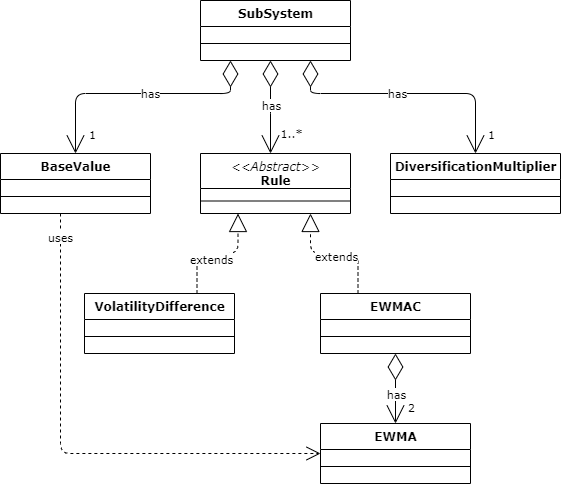

The diagram above was exported from draw.io. Its source (the exported page's mxGraphModel, read from the mxfile embedded in the PNG):
<mxGraphModel dx="1182" dy="1849" grid="1" gridSize="10" guides="1" tooltips="1" connect="1" arrows="1" fold="1" page="1" pageScale="1" pageWidth="827" pageHeight="1169" math="0" shadow="0">
  <root>
    <mxCell id="EOPvpxEu_6o4XmBUgGok-0" />
    <mxCell id="EOPvpxEu_6o4XmBUgGok-1" parent="EOPvpxEu_6o4XmBUgGok-0" />
    <mxCell id="EOPvpxEu_6o4XmBUgGok-2" style="edgeStyle=elbowEdgeStyle;rounded=1;html=1;labelBackgroundColor=none;startArrow=diamondThin;startFill=0;startSize=24;endArrow=open;endFill=0;endSize=16;fontFamily=Verdana;fontSize=12;elbow=vertical;" parent="EOPvpxEu_6o4XmBUgGok-1" source="EOPvpxEu_6o4XmBUgGok-40" target="EOPvpxEu_6o4XmBUgGok-24" edge="1">
      <mxGeometry relative="1" as="geometry">
        <mxPoint x="300" y="-183" as="targetPoint" />
        <Array as="points">
          <mxPoint x="450" y="-1047" />
          <mxPoint x="560" y="-819" />
        </Array>
      </mxGeometry>
    </mxCell>
    <mxCell id="EOPvpxEu_6o4XmBUgGok-3" value="1..*" style="text;html=1;resizable=0;points=[];align=center;verticalAlign=middle;labelBackgroundColor=#ffffff;fontSize=11;fontFamily=Verdana;" parent="EOPvpxEu_6o4XmBUgGok-2" vertex="1" connectable="0">
      <mxGeometry x="0.8576" y="2" relative="1" as="geometry">
        <mxPoint x="18" y="-13.29" as="offset" />
      </mxGeometry>
    </mxCell>
    <mxCell id="EOPvpxEu_6o4XmBUgGok-4" value="has" style="edgeLabel;html=1;align=center;verticalAlign=middle;resizable=0;points=[];fontFamily=Verdana;" parent="EOPvpxEu_6o4XmBUgGok-2" vertex="1" connectable="0">
      <mxGeometry x="0.1351" y="-2" relative="1" as="geometry">
        <mxPoint x="2" y="-9" as="offset" />
      </mxGeometry>
    </mxCell>
    <mxCell id="EOPvpxEu_6o4XmBUgGok-5" style="edgeStyle=orthogonalEdgeStyle;rounded=1;html=1;dashed=1;labelBackgroundColor=none;startArrow=none;startFill=0;startSize=8;endArrow=block;endFill=0;endSize=16;fontFamily=Verdana;fontSize=12;exitX=0.25;exitY=0;exitDx=0;exitDy=0;" parent="EOPvpxEu_6o4XmBUgGok-1" source="EOPvpxEu_6o4XmBUgGok-28" target="EOPvpxEu_6o4XmBUgGok-24" edge="1">
      <mxGeometry relative="1" as="geometry">
        <Array as="points">
          <mxPoint x="538" y="-897" />
          <mxPoint x="490" y="-897" />
        </Array>
        <mxPoint x="330" y="338" as="targetPoint" />
      </mxGeometry>
    </mxCell>
    <mxCell id="EOPvpxEu_6o4XmBUgGok-6" value="extends" style="edgeLabel;html=1;align=center;verticalAlign=top;resizable=0;points=[];labelBackgroundColor=#ffffff;labelBorderColor=none;fontColor=#000000;fontFamily=Verdana;" parent="EOPvpxEu_6o4XmBUgGok-5" vertex="1" connectable="0">
      <mxGeometry x="0.0591" relative="1" as="geometry">
        <mxPoint x="5.830000000000007" y="-10" as="offset" />
      </mxGeometry>
    </mxCell>
    <mxCell id="EOPvpxEu_6o4XmBUgGok-7" style="edgeStyle=orthogonalEdgeStyle;rounded=1;html=1;dashed=1;labelBackgroundColor=none;startArrow=none;startFill=0;startSize=8;endArrow=block;endFill=0;endSize=16;fontFamily=Verdana;fontSize=12;exitX=0.75;exitY=0;exitDx=0;exitDy=0;entryX=0.25;entryY=1;entryDx=0;entryDy=0;" parent="EOPvpxEu_6o4XmBUgGok-1" source="EOPvpxEu_6o4XmBUgGok-26" target="EOPvpxEu_6o4XmBUgGok-24" edge="1">
      <mxGeometry relative="1" as="geometry">
        <Array as="points">
          <mxPoint x="377" y="-897" />
          <mxPoint x="418" y="-897" />
        </Array>
        <mxPoint x="315" y="158" as="sourcePoint" />
        <mxPoint x="440" y="-837" as="targetPoint" />
      </mxGeometry>
    </mxCell>
    <mxCell id="EOPvpxEu_6o4XmBUgGok-8" value="extends" style="edgeLabel;html=1;align=center;verticalAlign=middle;resizable=0;points=[];fontColor=#000000;fontFamily=Verdana;" parent="EOPvpxEu_6o4XmBUgGok-7" vertex="1" connectable="0">
      <mxGeometry x="-0.6724" y="1" relative="1" as="geometry">
        <mxPoint x="14.5" y="-15" as="offset" />
      </mxGeometry>
    </mxCell>
    <mxCell id="EOPvpxEu_6o4XmBUgGok-9" value="" style="endArrow=diamondThin;endFill=0;endSize=24;html=1;startArrow=open;startFill=0;rounded=0;startSize=16;fontFamily=Verdana;" parent="EOPvpxEu_6o4XmBUgGok-1" source="EOPvpxEu_6o4XmBUgGok-38" target="EOPvpxEu_6o4XmBUgGok-28" edge="1">
      <mxGeometry width="160" relative="1" as="geometry">
        <mxPoint x="838" y="732.5" as="sourcePoint" />
        <mxPoint x="998" y="732.5" as="targetPoint" />
      </mxGeometry>
    </mxCell>
    <mxCell id="EOPvpxEu_6o4XmBUgGok-10" value="2" style="text;html=1;align=center;verticalAlign=middle;resizable=0;points=[];labelBackgroundColor=#ffffff;fontSize=11;fontFamily=Verdana;" parent="EOPvpxEu_6o4XmBUgGok-9" vertex="1" connectable="0">
      <mxGeometry x="-0.6296" y="-1" relative="1" as="geometry">
        <mxPoint x="14" y="-3.33" as="offset" />
      </mxGeometry>
    </mxCell>
    <mxCell id="EOPvpxEu_6o4XmBUgGok-11" value="has" style="edgeLabel;html=1;align=center;verticalAlign=middle;resizable=0;points=[];fontFamily=Verdana;" parent="EOPvpxEu_6o4XmBUgGok-9" vertex="1" connectable="0">
      <mxGeometry x="-0.3793" relative="1" as="geometry">
        <mxPoint y="-8" as="offset" />
      </mxGeometry>
    </mxCell>
    <mxCell id="EOPvpxEu_6o4XmBUgGok-12" value="has" style="edgeStyle=orthogonalEdgeStyle;html=1;labelBackgroundColor=#ffffff;startArrow=diamondThin;startFill=0;startSize=24;endArrow=open;endFill=0;endSize=16;fontFamily=Verdana;fontSize=11;elbow=vertical;rounded=1;" parent="EOPvpxEu_6o4XmBUgGok-1" source="EOPvpxEu_6o4XmBUgGok-40" target="EOPvpxEu_6o4XmBUgGok-30" edge="1">
      <mxGeometry x="-0.0887" relative="1" as="geometry">
        <Array as="points">
          <mxPoint x="410" y="-1057" />
          <mxPoint x="255" y="-1057" />
        </Array>
        <mxPoint x="545" y="-211" as="sourcePoint" />
        <mxPoint x="300" y="-1120" as="targetPoint" />
        <mxPoint as="offset" />
      </mxGeometry>
    </mxCell>
    <mxCell id="EOPvpxEu_6o4XmBUgGok-13" value="1" style="text;html=1;resizable=0;points=[];align=center;verticalAlign=middle;labelBackgroundColor=#ffffff;fontSize=11;fontFamily=Verdana;" parent="EOPvpxEu_6o4XmBUgGok-12" vertex="1" connectable="0">
      <mxGeometry x="0.8576" y="2" relative="1" as="geometry">
        <mxPoint x="14.170000000000002" y="-2" as="offset" />
      </mxGeometry>
    </mxCell>
    <mxCell id="EOPvpxEu_6o4XmBUgGok-19" style="rounded=1;html=1;labelBackgroundColor=none;startArrow=diamondThin;startFill=0;startSize=24;endArrow=open;endFill=0;endSize=16;fontFamily=Verdana;fontSize=12;edgeStyle=elbowEdgeStyle;elbow=vertical;" parent="EOPvpxEu_6o4XmBUgGok-1" target="EOPvpxEu_6o4XmBUgGok-34" edge="1">
      <mxGeometry relative="1" as="geometry">
        <mxPoint x="490" y="-1090" as="sourcePoint" />
        <mxPoint x="760" y="-269" as="targetPoint" />
        <Array as="points">
          <mxPoint x="560" y="-1057" />
          <mxPoint x="490" y="-1017" />
          <mxPoint x="560" y="-1017" />
          <mxPoint x="500" y="-1047" />
          <mxPoint x="560" y="-1017" />
          <mxPoint x="480" y="-977" />
          <mxPoint x="630" y="-817" />
          <mxPoint x="740" y="-837" />
          <mxPoint x="630" y="-877" />
          <mxPoint x="730" y="-817" />
          <mxPoint x="640" y="-737" />
          <mxPoint x="870" y="-567" />
          <mxPoint x="850" y="-617" />
          <mxPoint x="630" y="-677" />
        </Array>
      </mxGeometry>
    </mxCell>
    <mxCell id="EOPvpxEu_6o4XmBUgGok-20" value="1" style="text;html=1;resizable=0;points=[];align=center;verticalAlign=middle;labelBackgroundColor=#ffffff;fontSize=11;fontFamily=Verdana;" parent="EOPvpxEu_6o4XmBUgGok-19" vertex="1" connectable="0">
      <mxGeometry x="0.8576" y="2" relative="1" as="geometry">
        <mxPoint x="13" y="-1.5199999999999996" as="offset" />
      </mxGeometry>
    </mxCell>
    <mxCell id="EOPvpxEu_6o4XmBUgGok-21" value="has" style="edgeLabel;html=1;align=center;verticalAlign=middle;resizable=0;points=[];fontColor=#000000;fontFamily=Verdana;" parent="EOPvpxEu_6o4XmBUgGok-19" vertex="1" connectable="0">
      <mxGeometry x="-0.1406" y="-3" relative="1" as="geometry">
        <mxPoint x="8.329999999999998" y="-3.33" as="offset" />
      </mxGeometry>
    </mxCell>
    <mxCell id="EOPvpxEu_6o4XmBUgGok-24" value="&lt;i style=&quot;font-weight: 400&quot;&gt;&amp;lt;&amp;lt;Abstract&amp;gt;&amp;gt;&lt;/i&gt;&lt;br&gt;Rule" style="swimlane;html=1;fontStyle=1;align=center;verticalAlign=top;childLayout=stackLayout;horizontal=1;startSize=35;horizontalStack=0;resizeParent=1;resizeLast=0;collapsible=1;marginBottom=0;swimlaneFillColor=#ffffff;rounded=0;shadow=0;comic=0;labelBackgroundColor=none;strokeWidth=1;fillColor=none;fontFamily=Verdana;fontSize=12" parent="EOPvpxEu_6o4XmBUgGok-1" vertex="1">
      <mxGeometry x="380" y="-997" width="150" height="60" as="geometry" />
    </mxCell>
    <mxCell id="EOPvpxEu_6o4XmBUgGok-25" value="" style="line;html=1;strokeWidth=1;fillColor=none;align=left;verticalAlign=middle;spacingTop=-1;spacingLeft=3;spacingRight=3;rotatable=0;labelPosition=right;points=[];portConstraint=eastwest;fontFamily=Verdana;" parent="EOPvpxEu_6o4XmBUgGok-24" vertex="1">
      <mxGeometry y="35" width="150" height="25" as="geometry" />
    </mxCell>
    <mxCell id="EOPvpxEu_6o4XmBUgGok-34" value="DiversificationMultiplier" style="swimlane;html=1;fontStyle=1;align=center;verticalAlign=top;childLayout=stackLayout;horizontal=1;startSize=26;horizontalStack=0;resizeParent=1;resizeLast=0;collapsible=1;marginBottom=0;swimlaneFillColor=#ffffff;rounded=0;shadow=0;comic=0;labelBackgroundColor=none;strokeWidth=1;fillColor=none;fontFamily=Verdana;fontSize=12" parent="EOPvpxEu_6o4XmBUgGok-1" vertex="1">
      <mxGeometry x="570" y="-997" width="170" height="60" as="geometry">
        <mxRectangle x="-20" y="650" width="70" height="26" as="alternateBounds" />
      </mxGeometry>
    </mxCell>
    <mxCell id="EOPvpxEu_6o4XmBUgGok-35" value="" style="line;html=1;strokeWidth=1;fillColor=none;align=left;verticalAlign=middle;spacingTop=-1;spacingLeft=3;spacingRight=3;rotatable=0;labelPosition=right;points=[];portConstraint=eastwest;fontFamily=Verdana;" parent="EOPvpxEu_6o4XmBUgGok-34" vertex="1">
      <mxGeometry y="26" width="170" height="34" as="geometry" />
    </mxCell>
    <mxCell id="EOPvpxEu_6o4XmBUgGok-40" value="SubSystem" style="swimlane;html=1;fontStyle=1;align=center;verticalAlign=top;childLayout=stackLayout;horizontal=1;startSize=26;horizontalStack=0;resizeParent=1;resizeLast=0;collapsible=1;marginBottom=0;swimlaneFillColor=#ffffff;rounded=0;shadow=0;comic=0;labelBackgroundColor=none;strokeWidth=1;fillColor=none;fontFamily=Verdana;fontSize=12" parent="EOPvpxEu_6o4XmBUgGok-1" vertex="1">
      <mxGeometry x="380" y="-1150" width="150" height="60" as="geometry" />
    </mxCell>
    <mxCell id="EOPvpxEu_6o4XmBUgGok-41" value="" style="line;html=1;strokeWidth=1;fillColor=none;align=left;verticalAlign=middle;spacingTop=-1;spacingLeft=3;spacingRight=3;rotatable=0;labelPosition=right;points=[];portConstraint=eastwest;fontFamily=Verdana;" parent="EOPvpxEu_6o4XmBUgGok-40" vertex="1">
      <mxGeometry y="26" width="150" height="34" as="geometry" />
    </mxCell>
    <mxCell id="EOPvpxEu_6o4XmBUgGok-30" value="BaseValue" style="swimlane;html=1;fontStyle=1;align=center;verticalAlign=top;childLayout=stackLayout;horizontal=1;startSize=26;horizontalStack=0;resizeParent=1;resizeLast=0;collapsible=1;marginBottom=0;swimlaneFillColor=#ffffff;rounded=0;shadow=0;comic=0;labelBackgroundColor=none;strokeWidth=1;fillColor=none;fontFamily=Verdana;fontSize=12" parent="EOPvpxEu_6o4XmBUgGok-1" vertex="1">
      <mxGeometry x="180" y="-997" width="150" height="60" as="geometry" />
    </mxCell>
    <mxCell id="EOPvpxEu_6o4XmBUgGok-31" value="" style="line;html=1;strokeWidth=1;fillColor=none;align=left;verticalAlign=middle;spacingTop=-1;spacingLeft=3;spacingRight=3;rotatable=0;labelPosition=right;points=[];portConstraint=eastwest;fontFamily=Verdana;" parent="EOPvpxEu_6o4XmBUgGok-30" vertex="1">
      <mxGeometry y="26" width="150" height="34" as="geometry" />
    </mxCell>
    <mxCell id="Z16-1aGvwn65P4FRu6jz-0" value="uses" style="endArrow=open;endSize=12;dashed=1;html=1;edgeStyle=orthogonalEdgeStyle;fontFamily=Verdana;" edge="1" parent="EOPvpxEu_6o4XmBUgGok-1" source="EOPvpxEu_6o4XmBUgGok-30" target="EOPvpxEu_6o4XmBUgGok-38">
      <mxGeometry x="-0.9036" width="160" relative="1" as="geometry">
        <mxPoint x="310" y="-1243" as="sourcePoint" />
        <mxPoint x="700" y="-770" as="targetPoint" />
        <mxPoint as="offset" />
        <Array as="points">
          <mxPoint x="240" y="-697" />
        </Array>
      </mxGeometry>
    </mxCell>
    <mxCell id="EOPvpxEu_6o4XmBUgGok-26" value="VolatilityDifference" style="swimlane;html=1;fontStyle=1;align=center;verticalAlign=top;childLayout=stackLayout;horizontal=1;startSize=26;horizontalStack=0;resizeParent=1;resizeLast=0;collapsible=1;marginBottom=0;swimlaneFillColor=#ffffff;rounded=0;shadow=0;comic=0;labelBackgroundColor=none;strokeWidth=1;fillColor=none;fontFamily=Verdana;fontSize=12" parent="EOPvpxEu_6o4XmBUgGok-1" vertex="1">
      <mxGeometry x="264" y="-857" width="150" height="60" as="geometry" />
    </mxCell>
    <mxCell id="EOPvpxEu_6o4XmBUgGok-27" value="" style="line;html=1;strokeWidth=1;fillColor=none;align=left;verticalAlign=middle;spacingTop=-1;spacingLeft=3;spacingRight=3;rotatable=0;labelPosition=right;points=[];portConstraint=eastwest;fontFamily=Verdana;" parent="EOPvpxEu_6o4XmBUgGok-26" vertex="1">
      <mxGeometry y="26" width="150" height="34" as="geometry" />
    </mxCell>
    <mxCell id="EOPvpxEu_6o4XmBUgGok-28" value="EWMAC" style="swimlane;html=1;fontStyle=1;align=center;verticalAlign=top;childLayout=stackLayout;horizontal=1;startSize=26;horizontalStack=0;resizeParent=1;resizeLast=0;collapsible=1;marginBottom=0;swimlaneFillColor=#ffffff;rounded=0;shadow=0;comic=0;labelBackgroundColor=none;strokeWidth=1;fillColor=none;fontFamily=Verdana;fontSize=12" parent="EOPvpxEu_6o4XmBUgGok-1" vertex="1">
      <mxGeometry x="500" y="-857" width="150" height="60" as="geometry" />
    </mxCell>
    <mxCell id="EOPvpxEu_6o4XmBUgGok-29" value="" style="line;html=1;strokeWidth=1;fillColor=none;align=left;verticalAlign=middle;spacingTop=-1;spacingLeft=3;spacingRight=3;rotatable=0;labelPosition=right;points=[];portConstraint=eastwest;fontFamily=Verdana;" parent="EOPvpxEu_6o4XmBUgGok-28" vertex="1">
      <mxGeometry y="26" width="150" height="34" as="geometry" />
    </mxCell>
    <mxCell id="EOPvpxEu_6o4XmBUgGok-38" value="EWMA" style="swimlane;html=1;fontStyle=1;align=center;verticalAlign=top;childLayout=stackLayout;horizontal=1;startSize=26;horizontalStack=0;resizeParent=1;resizeLast=0;collapsible=1;marginBottom=0;swimlaneFillColor=#ffffff;rounded=0;shadow=0;comic=0;labelBackgroundColor=none;strokeWidth=1;fillColor=none;fontFamily=Verdana;fontSize=12" parent="EOPvpxEu_6o4XmBUgGok-1" vertex="1">
      <mxGeometry x="500" y="-727" width="150" height="60" as="geometry">
        <mxRectangle x="-20" y="650" width="70" height="26" as="alternateBounds" />
      </mxGeometry>
    </mxCell>
    <mxCell id="EOPvpxEu_6o4XmBUgGok-39" value="" style="line;html=1;strokeWidth=1;fillColor=none;align=left;verticalAlign=middle;spacingTop=-1;spacingLeft=3;spacingRight=3;rotatable=0;labelPosition=right;points=[];portConstraint=eastwest;fontFamily=Verdana;" parent="EOPvpxEu_6o4XmBUgGok-38" vertex="1">
      <mxGeometry y="26" width="150" height="34" as="geometry" />
    </mxCell>
  </root>
</mxGraphModel>